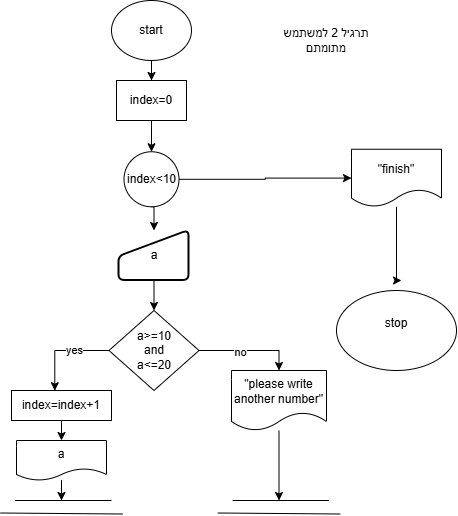

The diagram above was exported from draw.io. Its source (the exported page's mxGraphModel, read from the mxfile embedded in the PNG):
<mxGraphModel dx="1426" dy="1912" grid="1" gridSize="10" guides="1" tooltips="1" connect="1" arrows="1" fold="1" page="1" pageScale="1" pageWidth="827" pageHeight="1169" math="0" shadow="0">
  <root>
    <mxCell id="0" />
    <mxCell id="1" parent="0" />
    <mxCell id="g9Rw-vVaGIKx6MYRsZQ5-77" edge="1" parent="1" source="g9Rw-vVaGIKx6MYRsZQ5-18" style="edgeStyle=orthogonalEdgeStyle;rounded=0;orthogonalLoop=1;jettySize=auto;html=1;entryX=0.5;entryY=0;entryDx=0;entryDy=0;" target="g9Rw-vVaGIKx6MYRsZQ5-32">
      <mxGeometry relative="1" as="geometry" />
    </mxCell>
    <mxCell id="g9Rw-vVaGIKx6MYRsZQ5-18" parent="1" style="ellipse;whiteSpace=wrap;html=1;" value="start" vertex="1">
      <mxGeometry height="60" width="80" x="330" y="-440" as="geometry" />
    </mxCell>
    <mxCell id="g9Rw-vVaGIKx6MYRsZQ5-46" edge="1" parent="1" source="g9Rw-vVaGIKx6MYRsZQ5-22" style="edgeStyle=orthogonalEdgeStyle;rounded=0;orthogonalLoop=1;jettySize=auto;html=1;exitX=0.5;exitY=1;exitDx=0;exitDy=0;entryX=0.5;entryY=0;entryDx=0;entryDy=0;" target="g9Rw-vVaGIKx6MYRsZQ5-45">
      <mxGeometry relative="1" as="geometry" />
    </mxCell>
    <mxCell id="g9Rw-vVaGIKx6MYRsZQ5-85" edge="1" parent="1" source="g9Rw-vVaGIKx6MYRsZQ5-22" style="edgeStyle=orthogonalEdgeStyle;rounded=0;orthogonalLoop=1;jettySize=auto;html=1;" target="g9Rw-vVaGIKx6MYRsZQ5-86">
      <mxGeometry relative="1" as="geometry">
        <mxPoint x="620" y="-262.5" as="targetPoint" />
      </mxGeometry>
    </mxCell>
    <mxCell id="g9Rw-vVaGIKx6MYRsZQ5-22" parent="1" style="ellipse;whiteSpace=wrap;html=1;aspect=fixed;" value="index&amp;lt;10" vertex="1">
      <mxGeometry height="55" width="55" x="342.5" y="-288.75" as="geometry" />
    </mxCell>
    <mxCell id="N-gDrullkt85JKmBtPFb-1" edge="1" parent="1" source="g9Rw-vVaGIKx6MYRsZQ5-24" style="edgeStyle=orthogonalEdgeStyle;rounded=0;orthogonalLoop=1;jettySize=auto;html=1;">
      <mxGeometry relative="1" as="geometry">
        <mxPoint x="497.5" y="60" as="targetPoint" />
      </mxGeometry>
    </mxCell>
    <mxCell id="g9Rw-vVaGIKx6MYRsZQ5-24" parent="1" style="shape=document;whiteSpace=wrap;html=1;boundedLbl=1;" value="&quot;please write another number&quot;" vertex="1">
      <mxGeometry height="60" width="95" x="450" y="-70" as="geometry" />
    </mxCell>
    <mxCell id="g9Rw-vVaGIKx6MYRsZQ5-25" edge="1" parent="1" style="endArrow=none;html=1;rounded=0;" value="">
      <mxGeometry height="50" relative="1" width="50" as="geometry">
        <Array as="points">
          <mxPoint x="288.75" y="60" />
        </Array>
        <mxPoint x="233.75" y="60" as="sourcePoint" />
        <mxPoint x="323.75" y="60" as="targetPoint" />
      </mxGeometry>
    </mxCell>
    <mxCell id="g9Rw-vVaGIKx6MYRsZQ5-26" edge="1" parent="1" style="endArrow=none;html=1;rounded=0;" value="">
      <mxGeometry height="50" relative="1" width="50" as="geometry">
        <Array as="points" />
        <mxPoint x="218.75" y="72.5" as="sourcePoint" />
        <mxPoint x="341.25" y="73.5" as="targetPoint" />
      </mxGeometry>
    </mxCell>
    <mxCell id="g9Rw-vVaGIKx6MYRsZQ5-78" edge="1" parent="1" source="g9Rw-vVaGIKx6MYRsZQ5-32" style="edgeStyle=orthogonalEdgeStyle;rounded=0;orthogonalLoop=1;jettySize=auto;html=1;entryX=0.5;entryY=0;entryDx=0;entryDy=0;" target="g9Rw-vVaGIKx6MYRsZQ5-22">
      <mxGeometry relative="1" as="geometry" />
    </mxCell>
    <mxCell id="g9Rw-vVaGIKx6MYRsZQ5-32" parent="1" style="rounded=0;whiteSpace=wrap;html=1;" value="index=0" vertex="1">
      <mxGeometry height="40" width="70" x="335" y="-360" as="geometry" />
    </mxCell>
    <mxCell id="g9Rw-vVaGIKx6MYRsZQ5-79" edge="1" parent="1" source="g9Rw-vVaGIKx6MYRsZQ5-36" style="edgeStyle=orthogonalEdgeStyle;rounded=0;orthogonalLoop=1;jettySize=auto;html=1;exitX=0.5;exitY=1;exitDx=0;exitDy=0;entryX=0.5;entryY=0;entryDx=0;entryDy=0;" target="g9Rw-vVaGIKx6MYRsZQ5-44">
      <mxGeometry relative="1" as="geometry" />
    </mxCell>
    <mxCell id="g9Rw-vVaGIKx6MYRsZQ5-36" parent="1" style="rounded=0;whiteSpace=wrap;html=1;" value="index=index+1" vertex="1">
      <mxGeometry height="30" width="100" x="230" y="-50" as="geometry" />
    </mxCell>
    <mxCell id="g9Rw-vVaGIKx6MYRsZQ5-50" edge="1" parent="1" source="g9Rw-vVaGIKx6MYRsZQ5-39" style="edgeStyle=orthogonalEdgeStyle;rounded=0;orthogonalLoop=1;jettySize=auto;html=1;entryX=0.5;entryY=0;entryDx=0;entryDy=0;" target="g9Rw-vVaGIKx6MYRsZQ5-24">
      <mxGeometry relative="1" as="geometry" />
    </mxCell>
    <mxCell id="g9Rw-vVaGIKx6MYRsZQ5-53" connectable="0" parent="g9Rw-vVaGIKx6MYRsZQ5-50" style="edgeLabel;html=1;align=center;verticalAlign=middle;resizable=0;points=[];" value="no" vertex="1">
      <mxGeometry relative="1" x="-0.2098" y="-1" as="geometry">
        <mxPoint x="1" as="offset" />
      </mxGeometry>
    </mxCell>
    <mxCell id="g9Rw-vVaGIKx6MYRsZQ5-39" parent="1" style="rhombus;whiteSpace=wrap;html=1;" value="a&amp;gt;=10&lt;div&gt;and&lt;/div&gt;&lt;div&gt;a&amp;lt;=20&lt;/div&gt;" vertex="1">
      <mxGeometry height="80" width="90" x="327.5" y="-130" as="geometry" />
    </mxCell>
    <mxCell id="g9Rw-vVaGIKx6MYRsZQ5-80" edge="1" parent="1" source="g9Rw-vVaGIKx6MYRsZQ5-44" style="edgeStyle=orthogonalEdgeStyle;rounded=0;orthogonalLoop=1;jettySize=auto;html=1;">
      <mxGeometry relative="1" as="geometry">
        <mxPoint x="280" y="60" as="targetPoint" />
      </mxGeometry>
    </mxCell>
    <mxCell id="g9Rw-vVaGIKx6MYRsZQ5-44" parent="1" style="shape=document;whiteSpace=wrap;html=1;boundedLbl=1;" value="a" vertex="1">
      <mxGeometry height="40" width="90" x="235" as="geometry" />
    </mxCell>
    <mxCell id="g9Rw-vVaGIKx6MYRsZQ5-48" edge="1" parent="1" source="g9Rw-vVaGIKx6MYRsZQ5-45" style="edgeStyle=orthogonalEdgeStyle;rounded=0;orthogonalLoop=1;jettySize=auto;html=1;exitX=0.5;exitY=1;exitDx=0;exitDy=0;entryX=0.5;entryY=0;entryDx=0;entryDy=0;" target="g9Rw-vVaGIKx6MYRsZQ5-39">
      <mxGeometry relative="1" as="geometry" />
    </mxCell>
    <mxCell id="g9Rw-vVaGIKx6MYRsZQ5-45" parent="1" style="html=1;strokeWidth=2;shape=manualInput;whiteSpace=wrap;rounded=1;size=26;arcSize=11;" value="&lt;div&gt;a&lt;/div&gt;" vertex="1">
      <mxGeometry height="50" width="70" x="337.5" y="-210" as="geometry" />
    </mxCell>
    <mxCell id="g9Rw-vVaGIKx6MYRsZQ5-49" edge="1" parent="1" source="g9Rw-vVaGIKx6MYRsZQ5-39" style="edgeStyle=orthogonalEdgeStyle;rounded=0;orthogonalLoop=1;jettySize=auto;html=1;exitX=0;exitY=0.5;exitDx=0;exitDy=0;entryX=0.433;entryY=0.008;entryDx=0;entryDy=0;entryPerimeter=0;" target="g9Rw-vVaGIKx6MYRsZQ5-36">
      <mxGeometry relative="1" as="geometry" />
    </mxCell>
    <mxCell id="g9Rw-vVaGIKx6MYRsZQ5-52" connectable="0" parent="g9Rw-vVaGIKx6MYRsZQ5-49" style="edgeLabel;html=1;align=center;verticalAlign=middle;resizable=0;points=[];" value="yes" vertex="1">
      <mxGeometry relative="1" x="-0.2394" y="-1" as="geometry">
        <mxPoint x="1" as="offset" />
      </mxGeometry>
    </mxCell>
    <mxCell id="g9Rw-vVaGIKx6MYRsZQ5-81" edge="1" parent="1" style="endArrow=none;html=1;rounded=0;" value="">
      <mxGeometry height="50" relative="1" width="50" as="geometry">
        <Array as="points">
          <mxPoint x="288.75" y="60" />
        </Array>
        <mxPoint x="233.75" y="60" as="sourcePoint" />
        <mxPoint x="330" y="60" as="targetPoint" />
      </mxGeometry>
    </mxCell>
    <mxCell id="g9Rw-vVaGIKx6MYRsZQ5-82" edge="1" parent="1" style="endArrow=none;html=1;rounded=0;" value="">
      <mxGeometry height="50" relative="1" width="50" as="geometry">
        <Array as="points">
          <mxPoint x="506.25" y="60" />
        </Array>
        <mxPoint x="451.25" y="60" as="sourcePoint" />
        <mxPoint x="541.25" y="60" as="targetPoint" />
      </mxGeometry>
    </mxCell>
    <mxCell id="g9Rw-vVaGIKx6MYRsZQ5-83" edge="1" parent="1" style="endArrow=none;html=1;rounded=0;" value="">
      <mxGeometry height="50" relative="1" width="50" as="geometry">
        <Array as="points" />
        <mxPoint x="436.25" y="72.5" as="sourcePoint" />
        <mxPoint x="558.75" y="73.5" as="targetPoint" />
      </mxGeometry>
    </mxCell>
    <mxCell id="g9Rw-vVaGIKx6MYRsZQ5-84" edge="1" parent="1" style="endArrow=none;html=1;rounded=0;" value="">
      <mxGeometry height="50" relative="1" width="50" as="geometry">
        <Array as="points">
          <mxPoint x="506.25" y="60" />
        </Array>
        <mxPoint x="451.25" y="60" as="sourcePoint" />
        <mxPoint x="547.5" y="60" as="targetPoint" />
      </mxGeometry>
    </mxCell>
    <mxCell id="g9Rw-vVaGIKx6MYRsZQ5-87" edge="1" parent="1" source="g9Rw-vVaGIKx6MYRsZQ5-86" style="edgeStyle=orthogonalEdgeStyle;rounded=0;orthogonalLoop=1;jettySize=auto;html=1;">
      <mxGeometry relative="1" as="geometry">
        <Array as="points">
          <mxPoint x="615" y="-160" />
        </Array>
        <mxPoint x="620" y="-160" as="targetPoint" />
      </mxGeometry>
    </mxCell>
    <mxCell id="g9Rw-vVaGIKx6MYRsZQ5-86" parent="1" style="shape=document;whiteSpace=wrap;html=1;boundedLbl=1;" value="&quot;finish&quot;" vertex="1">
      <mxGeometry height="57.5" width="90" x="570" y="-291.25" as="geometry" />
    </mxCell>
    <mxCell id="g9Rw-vVaGIKx6MYRsZQ5-89" parent="1" style="ellipse;whiteSpace=wrap;html=1;" value="stop&lt;div&gt;&lt;br&gt;&lt;/div&gt;" vertex="1">
      <mxGeometry height="80" width="120" x="555" y="-150" as="geometry" />
    </mxCell>
    <mxCell id="N-gDrullkt85JKmBtPFb-2" parent="1" style="text;html=1;whiteSpace=wrap;strokeColor=none;fillColor=none;align=center;verticalAlign=middle;rounded=0;" value="תרגיל 2 למשתמש מתומתם" vertex="1">
      <mxGeometry height="40" width="130" x="480" y="-420" as="geometry" />
    </mxCell>
  </root>
</mxGraphModel>